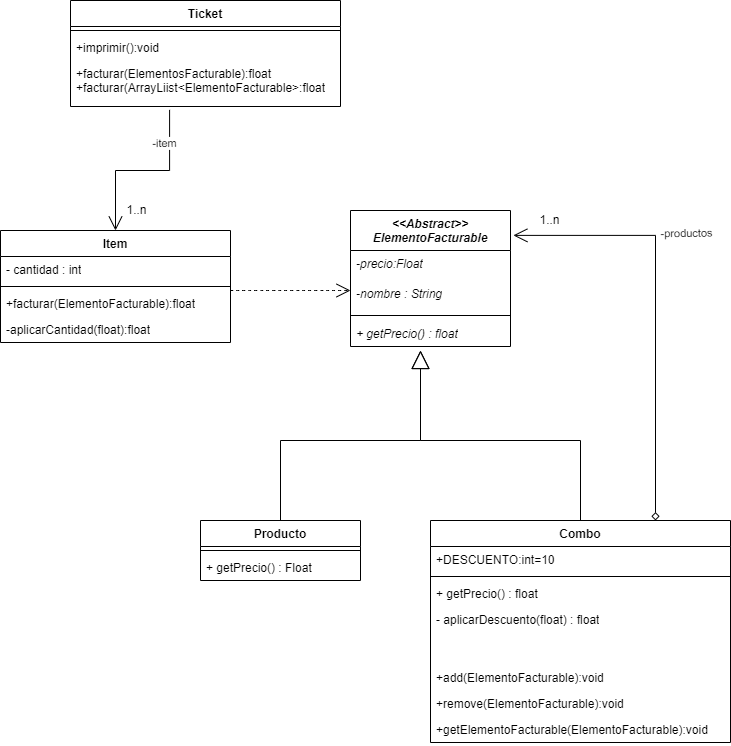

The diagram above was exported from draw.io. Its source (the exported page's mxGraphModel, read from the mxfile embedded in the PNG):
<mxGraphModel dx="1221" dy="1807" grid="1" gridSize="10" guides="1" tooltips="1" connect="1" arrows="1" fold="1" page="1" pageScale="1" pageWidth="827" pageHeight="1169" math="0" shadow="0">
  <root>
    <mxCell id="0" />
    <mxCell id="1" parent="0" />
    <mxCell id="GDyEz23u9EBB7qL83upr-1" value="Producto" style="swimlane;fontStyle=1;align=center;verticalAlign=top;childLayout=stackLayout;horizontal=1;startSize=26;horizontalStack=0;resizeParent=1;resizeParentMax=0;resizeLast=0;collapsible=1;marginBottom=0;whiteSpace=wrap;html=1;" parent="1" vertex="1">
      <mxGeometry x="240" y="320" width="160" height="60" as="geometry" />
    </mxCell>
    <mxCell id="GDyEz23u9EBB7qL83upr-4" value="" style="line;strokeWidth=1;fillColor=none;align=left;verticalAlign=middle;spacingTop=-1;spacingLeft=3;spacingRight=3;rotatable=0;labelPosition=right;points=[];portConstraint=eastwest;strokeColor=inherit;" parent="GDyEz23u9EBB7qL83upr-1" vertex="1">
      <mxGeometry y="26" width="160" height="8" as="geometry" />
    </mxCell>
    <mxCell id="GDyEz23u9EBB7qL83upr-6" value="+ getPrecio() : Float" style="text;strokeColor=none;fillColor=none;align=left;verticalAlign=top;spacingLeft=4;spacingRight=4;overflow=hidden;rotatable=0;points=[[0,0.5],[1,0.5]];portConstraint=eastwest;whiteSpace=wrap;html=1;" parent="GDyEz23u9EBB7qL83upr-1" vertex="1">
      <mxGeometry y="34" width="160" height="26" as="geometry" />
    </mxCell>
    <mxCell id="GDyEz23u9EBB7qL83upr-7" value="Ticket" style="swimlane;fontStyle=1;align=center;verticalAlign=top;childLayout=stackLayout;horizontal=1;startSize=26;horizontalStack=0;resizeParent=1;resizeParentMax=0;resizeLast=0;collapsible=1;marginBottom=0;whiteSpace=wrap;html=1;" parent="1" vertex="1">
      <mxGeometry x="110" y="-200" width="270" height="106" as="geometry" />
    </mxCell>
    <mxCell id="GDyEz23u9EBB7qL83upr-8" value="" style="line;strokeWidth=1;fillColor=none;align=left;verticalAlign=middle;spacingTop=-1;spacingLeft=3;spacingRight=3;rotatable=0;labelPosition=right;points=[];portConstraint=eastwest;strokeColor=inherit;" parent="GDyEz23u9EBB7qL83upr-7" vertex="1">
      <mxGeometry y="26" width="270" height="8" as="geometry" />
    </mxCell>
    <mxCell id="_eo5qt9s9OlU-vngNVqA-1" value="+imprimir():void" style="text;strokeColor=none;fillColor=none;align=left;verticalAlign=top;spacingLeft=4;spacingRight=4;overflow=hidden;rotatable=0;points=[[0,0.5],[1,0.5]];portConstraint=eastwest;whiteSpace=wrap;html=1;" parent="GDyEz23u9EBB7qL83upr-7" vertex="1">
      <mxGeometry y="34" width="270" height="26" as="geometry" />
    </mxCell>
    <mxCell id="GDyEz23u9EBB7qL83upr-9" value="+facturar(ElementosFacturable):float&lt;span style=&quot;color: rgba(0, 0, 0, 0); font-family: monospace; font-size: 0px; text-wrap: nowrap;&quot;&gt;%3CmxGraphModel%3E%3Croot%3E%3CmxCell%20id%3D%220%22%2F%3E%3CmxCell%20id%3D%221%22%20parent%3D%220%22%2F%3E%3CmxCell%20id%3D%222%22%20value%3D%22%2Badd(Ele%26lt%3Bspan%20style%3D%26quot%3Bcolor%3A%20rgba(0%2C%200%2C%200%2C%200)%3B%20font-family%3A%20monospace%3B%20font-size%3A%200px%3B%20text-wrap%3A%20nowrap%3B%26quot%3B%26gt%3B%253CmxGraphModel%253E%253Croot%253E%253CmxCell%2520id%253D%25220%2522%252F%253E%253CmxCell%2520id%253D%25221%2522%2520parent%253D%25220%2522%252F%253E%253CmxCell%2520id%253D%25222%2522%2520value%253D%2522%252B%2520getPrecio()%2520%253A%2520float%2522%2520style%253D%2522text%253BstrokeColor%253Dnone%253BfillColor%253Dnone%253Balign%253Dleft%253BverticalAlign%253Dtop%253BspacingLeft%253D4%253BspacingRight%253D4%253Boverflow%253Dhidden%253Brotatable%253D0%253Bpoints%253D%255B%255B0%252C0.5%255D%252C%255B1%252C0.5%255D%255D%253BportConstraint%253Deastwest%253BwhiteSpace%253Dwrap%253Bhtml%253D1%253B%2522%2520vertex%253D%25221%2522%2520parent%253D%25221%2522%253E%253CmxGeometry%2520x%253D%2522470%2522%2520y%253D%2522380%2522%2520width%253D%2522200%2522%2520height%253D%252226%2522%2520as%253D%2522geometry%2522%252F%253E%253C%252FmxCell%253E%253C%252Froot%253E%253C%252FmxGraphModel%253E%26lt%3B%2Fspan%26gt%3BmentoFacturable)%3Avoid%26lt%3Bspan%20style%3D%26quot%3Bcolor%3A%20rgba(0%2C%200%2C%200%2C%200)%3B%20font-family%3A%20monospace%3B%20font-size%3A%200px%3B%20text-wrap%3A%20nowrap%3B%26quot%3B%26gt%3B%253CmxGraphModel%253E%253Croot%253E%253CmxCell%2520id%253D%25220%2522%252F%253E%253CmxCell%2520id%253D%25221%2522%2520parent%253D%25220%2522%252F%253E%253CmxCell%2520id%253D%25222%2522%2520value%253D%2522%252B%2520getPrecio()%2520%253A%2520float%2522%2520style%253D%2522text%253BstrokeColor%253Dnone%253BfillColor%253Dnone%253Balign%253Dleft%253BverticalAlign%253Dtop%253BspacingLeft%253D4%253BspacingRight%253D4%253Boverflow%253Dhidden%253Brotatable%253D0%253Bpoints%253D%255B%255B0%252C0.5%255D%252C%255B1%252C0.5%255D%255D%253BportConstraint%253Deastwest%253BwhiteSpace%253Dwrap%253Bhtml%253D1%253B%2522%2520vertex%253D%25221%2522%2520parent%253D%25221%2522%253E%253CmxGeometry%2520x%253D%2522470%2522%2520y%253D%2522380%2522%2520width%253D%2522200%2522%2520height%253D%252226%2522%2520as%253D%2522geometry%2522%252F%253E%253C%252FmxCell%253E%253C%252Froot%253E%253C%252FmxGraphModel%253E%26lt%3B%2Fspan%26gt%3B%22%20style%3D%22text%3BstrokeColor%3Dnone%3BfillColor%3Dnone%3Balign%3Dleft%3BverticalAlign%3Dtop%3BspacingLeft%3D4%3BspacingRight%3D4%3Boverflow%3Dhidden%3Brotatable%3D0%3Bpoints%3D%5B%5B0%2C0.5%5D%2C%5B1%2C0.5%5D%5D%3BportConstraint%3Deastwest%3BwhiteSpace%3Dwrap%3Bhtml%3D1%3B%22%20vertex%3D%221%22%20parent%3D%221%22%3E%3CmxGeometry%20x%3D%22470%22%20y%3D%22464%22%20width%3D%22200%22%20height%3D%2226%22%20as%3D%22geometry%22%2F%3E%3C%2FmxCell%3E%3C%2Froot%3E%3C%2FmxGraphModel%3E&lt;/span&gt;&lt;div&gt;+facturar(ArrayLiist&amp;lt;ElementoFacturable&amp;gt;:float&lt;/div&gt;" style="text;strokeColor=none;fillColor=none;align=left;verticalAlign=top;spacingLeft=4;spacingRight=4;overflow=hidden;rotatable=0;points=[[0,0.5],[1,0.5]];portConstraint=eastwest;whiteSpace=wrap;html=1;" parent="GDyEz23u9EBB7qL83upr-7" vertex="1">
      <mxGeometry y="60" width="270" height="46" as="geometry" />
    </mxCell>
    <mxCell id="GDyEz23u9EBB7qL83upr-10" value="Combo" style="swimlane;fontStyle=1;align=center;verticalAlign=top;childLayout=stackLayout;horizontal=1;startSize=26;horizontalStack=0;resizeParent=1;resizeParentMax=0;resizeLast=0;collapsible=1;marginBottom=0;whiteSpace=wrap;html=1;" parent="1" vertex="1">
      <mxGeometry x="470" y="320" width="300" height="222" as="geometry">
        <mxRectangle x="610" y="250" width="100" height="30" as="alternateBounds" />
      </mxGeometry>
    </mxCell>
    <mxCell id="GDyEz23u9EBB7qL83upr-12" value="+DESCUENTO:int=10" style="text;strokeColor=none;fillColor=none;align=left;verticalAlign=top;spacingLeft=4;spacingRight=4;overflow=hidden;rotatable=0;points=[[0,0.5],[1,0.5]];portConstraint=eastwest;whiteSpace=wrap;html=1;" parent="GDyEz23u9EBB7qL83upr-10" vertex="1">
      <mxGeometry y="26" width="300" height="26" as="geometry" />
    </mxCell>
    <mxCell id="GDyEz23u9EBB7qL83upr-13" value="" style="line;strokeWidth=1;fillColor=none;align=left;verticalAlign=middle;spacingTop=-1;spacingLeft=3;spacingRight=3;rotatable=0;labelPosition=right;points=[];portConstraint=eastwest;strokeColor=inherit;" parent="GDyEz23u9EBB7qL83upr-10" vertex="1">
      <mxGeometry y="52" width="300" height="8" as="geometry" />
    </mxCell>
    <mxCell id="GDyEz23u9EBB7qL83upr-15" value="+ getPrecio() : float" style="text;strokeColor=none;fillColor=none;align=left;verticalAlign=top;spacingLeft=4;spacingRight=4;overflow=hidden;rotatable=0;points=[[0,0.5],[1,0.5]];portConstraint=eastwest;whiteSpace=wrap;html=1;" parent="GDyEz23u9EBB7qL83upr-10" vertex="1">
      <mxGeometry y="60" width="300" height="26" as="geometry" />
    </mxCell>
    <mxCell id="GDyEz23u9EBB7qL83upr-16" value="- aplicarDescuento(float) : float" style="text;strokeColor=none;fillColor=none;align=left;verticalAlign=top;spacingLeft=4;spacingRight=4;overflow=hidden;rotatable=0;points=[[0,0.5],[1,0.5]];portConstraint=eastwest;whiteSpace=wrap;html=1;" parent="GDyEz23u9EBB7qL83upr-10" vertex="1">
      <mxGeometry y="86" width="300" height="58" as="geometry" />
    </mxCell>
    <mxCell id="2OPsVUN-Ei5r5OBtt2cH-13" value="+add(Ele&lt;span style=&quot;color: rgba(0, 0, 0, 0); font-family: monospace; font-size: 0px; text-wrap: nowrap;&quot;&gt;%3CmxGraphModel%3E%3Croot%3E%3CmxCell%20id%3D%220%22%2F%3E%3CmxCell%20id%3D%221%22%20parent%3D%220%22%2F%3E%3CmxCell%20id%3D%222%22%20value%3D%22%2B%20getPrecio()%20%3A%20float%22%20style%3D%22text%3BstrokeColor%3Dnone%3BfillColor%3Dnone%3Balign%3Dleft%3BverticalAlign%3Dtop%3BspacingLeft%3D4%3BspacingRight%3D4%3Boverflow%3Dhidden%3Brotatable%3D0%3Bpoints%3D%5B%5B0%2C0.5%5D%2C%5B1%2C0.5%5D%5D%3BportConstraint%3Deastwest%3BwhiteSpace%3Dwrap%3Bhtml%3D1%3B%22%20vertex%3D%221%22%20parent%3D%221%22%3E%3CmxGeometry%20x%3D%22470%22%20y%3D%22380%22%20width%3D%22200%22%20height%3D%2226%22%20as%3D%22geometry%22%2F%3E%3C%2FmxCell%3E%3C%2Froot%3E%3C%2FmxGraphModel%3E&lt;/span&gt;mentoFacturable):void&lt;span style=&quot;color: rgba(0, 0, 0, 0); font-family: monospace; font-size: 0px; text-wrap: nowrap;&quot;&gt;%3CmxGraphModel%3E%3Croot%3E%3CmxCell%20id%3D%220%22%2F%3E%3CmxCell%20id%3D%221%22%20parent%3D%220%22%2F%3E%3CmxCell%20id%3D%222%22%20value%3D%22%2B%20getPrecio()%20%3A%20float%22%20style%3D%22text%3BstrokeColor%3Dnone%3BfillColor%3Dnone%3Balign%3Dleft%3BverticalAlign%3Dtop%3BspacingLeft%3D4%3BspacingRight%3D4%3Boverflow%3Dhidden%3Brotatable%3D0%3Bpoints%3D%5B%5B0%2C0.5%5D%2C%5B1%2C0.5%5D%5D%3BportConstraint%3Deastwest%3BwhiteSpace%3Dwrap%3Bhtml%3D1%3B%22%20vertex%3D%221%22%20parent%3D%221%22%3E%3CmxGeometry%20x%3D%22470%22%20y%3D%22380%22%20width%3D%22200%22%20height%3D%2226%22%20as%3D%22geometry%22%2F%3E%3C%2FmxCell%3E%3C%2Froot%3E%3C%2FmxGraphModel%3E&lt;/span&gt;" style="text;strokeColor=none;fillColor=none;align=left;verticalAlign=top;spacingLeft=4;spacingRight=4;overflow=hidden;rotatable=0;points=[[0,0.5],[1,0.5]];portConstraint=eastwest;whiteSpace=wrap;html=1;" parent="GDyEz23u9EBB7qL83upr-10" vertex="1">
      <mxGeometry y="144" width="300" height="26" as="geometry" />
    </mxCell>
    <mxCell id="2OPsVUN-Ei5r5OBtt2cH-14" value="+remove(ElementoF&lt;span style=&quot;color: rgba(0, 0, 0, 0); font-family: monospace; font-size: 0px; text-wrap: nowrap;&quot;&gt;%3CmxGraphModel%3E%3Croot%3E%3CmxCell%20id%3D%220%22%2F%3E%3CmxCell%20id%3D%221%22%20parent%3D%220%22%2F%3E%3CmxCell%20id%3D%222%22%20value%3D%22%2Badd(Ele%26lt%3Bspan%20style%3D%26quot%3Bcolor%3A%20rgba(0%2C%200%2C%200%2C%200)%3B%20font-family%3A%20monospace%3B%20font-size%3A%200px%3B%20text-wrap%3A%20nowrap%3B%26quot%3B%26gt%3B%253CmxGraphModel%253E%253Croot%253E%253CmxCell%2520id%253D%25220%2522%252F%253E%253CmxCell%2520id%253D%25221%2522%2520parent%253D%25220%2522%252F%253E%253CmxCell%2520id%253D%25222%2522%2520value%253D%2522%252B%2520getPrecio()%2520%253A%2520float%2522%2520style%253D%2522text%253BstrokeColor%253Dnone%253BfillColor%253Dnone%253Balign%253Dleft%253BverticalAlign%253Dtop%253BspacingLeft%253D4%253BspacingRight%253D4%253Boverflow%253Dhidden%253Brotatable%253D0%253Bpoints%253D%255B%255B0%252C0.5%255D%252C%255B1%252C0.5%255D%255D%253BportConstraint%253Deastwest%253BwhiteSpace%253Dwrap%253Bhtml%253D1%253B%2522%2520vertex%253D%25221%2522%2520parent%253D%25221%2522%253E%253CmxGeometry%2520x%253D%2522470%2522%2520y%253D%2522380%2522%2520width%253D%2522200%2522%2520height%253D%252226%2522%2520as%253D%2522geometry%2522%252F%253E%253C%252FmxCell%253E%253C%252Froot%253E%253C%252FmxGraphModel%253E%26lt%3B%2Fspan%26gt%3BmentoFacturable)%3Avoid%26lt%3Bspan%20style%3D%26quot%3Bcolor%3A%20rgba(0%2C%200%2C%200%2C%200)%3B%20font-family%3A%20monospace%3B%20font-size%3A%200px%3B%20text-wrap%3A%20nowrap%3B%26quot%3B%26gt%3B%253CmxGraphModel%253E%253Croot%253E%253CmxCell%2520id%253D%25220%2522%252F%253E%253CmxCell%2520id%253D%25221%2522%2520parent%253D%25220%2522%252F%253E%253CmxCell%2520id%253D%25222%2522%2520value%253D%2522%252B%2520getPrecio()%2520%253A%2520float%2522%2520style%253D%2522text%253BstrokeColor%253Dnone%253BfillColor%253Dnone%253Balign%253Dleft%253BverticalAlign%253Dtop%253BspacingLeft%253D4%253BspacingRight%253D4%253Boverflow%253Dhidden%253Brotatable%253D0%253Bpoints%253D%255B%255B0%252C0.5%255D%252C%255B1%252C0.5%255D%255D%253BportConstraint%253Deastwest%253BwhiteSpace%253Dwrap%253Bhtml%253D1%253B%2522%2520vertex%253D%25221%2522%2520parent%253D%25221%2522%253E%253CmxGeometry%2520x%253D%2522470%2522%2520y%253D%2522380%2522%2520width%253D%2522200%2522%2520height%253D%252226%2522%2520as%253D%2522geometry%2522%252F%253E%253C%252FmxCell%253E%253C%252Froot%253E%253C%252FmxGraphModel%253E%26lt%3B%2Fspan%26gt%3B%22%20style%3D%22text%3BstrokeColor%3Dnone%3BfillColor%3Dnone%3Balign%3Dleft%3BverticalAlign%3Dtop%3BspacingLeft%3D4%3BspacingRight%3D4%3Boverflow%3Dhidden%3Brotatable%3D0%3Bpoints%3D%5B%5B0%2C0.5%5D%2C%5B1%2C0.5%5D%5D%3BportConstraint%3Deastwest%3BwhiteSpace%3Dwrap%3Bhtml%3D1%3B%22%20vertex%3D%221%22%20parent%3D%221%22%3E%3CmxGeometry%20x%3D%22470%22%20y%3D%22464%22%20width%3D%22200%22%20height%3D%2226%22%20as%3D%22geometry%22%2F%3E%3C%2FmxCell%3E%3C%2Froot%3E%3C%2FmxGraphModel%3E&lt;/span&gt;acturable):void" style="text;strokeColor=none;fillColor=none;align=left;verticalAlign=top;spacingLeft=4;spacingRight=4;overflow=hidden;rotatable=0;points=[[0,0.5],[1,0.5]];portConstraint=eastwest;whiteSpace=wrap;html=1;" parent="GDyEz23u9EBB7qL83upr-10" vertex="1">
      <mxGeometry y="170" width="300" height="26" as="geometry" />
    </mxCell>
    <mxCell id="2OPsVUN-Ei5r5OBtt2cH-15" value="+getElementoFacturable(ElementoFacturable):void" style="text;strokeColor=none;fillColor=none;align=left;verticalAlign=top;spacingLeft=4;spacingRight=4;overflow=hidden;rotatable=0;points=[[0,0.5],[1,0.5]];portConstraint=eastwest;whiteSpace=wrap;html=1;" parent="GDyEz23u9EBB7qL83upr-10" vertex="1">
      <mxGeometry y="196" width="300" height="26" as="geometry" />
    </mxCell>
    <mxCell id="GDyEz23u9EBB7qL83upr-17" value="&lt;div&gt;&amp;lt;&amp;lt;Abstract&amp;gt;&amp;gt;&lt;/div&gt;ElementoFacturable&lt;div&gt;&lt;br/&gt;&lt;/div&gt;" style="swimlane;fontStyle=3;align=center;verticalAlign=top;childLayout=stackLayout;horizontal=1;startSize=40;horizontalStack=0;resizeParent=1;resizeParentMax=0;resizeLast=0;collapsible=1;marginBottom=0;whiteSpace=wrap;html=1;" parent="1" vertex="1">
      <mxGeometry x="390" y="10" width="160" height="136" as="geometry" />
    </mxCell>
    <mxCell id="2OPsVUN-Ei5r5OBtt2cH-5" value="-precio:Float" style="text;strokeColor=none;fillColor=none;align=left;verticalAlign=top;spacingLeft=4;spacingRight=4;overflow=hidden;rotatable=0;points=[[0,0.5],[1,0.5]];portConstraint=eastwest;whiteSpace=wrap;html=1;fontStyle=2" parent="GDyEz23u9EBB7qL83upr-17" vertex="1">
      <mxGeometry y="40" width="160" height="30" as="geometry" />
    </mxCell>
    <mxCell id="2OPsVUN-Ei5r5OBtt2cH-4" value="-nombre : String&lt;span style=&quot;color: rgba(0, 0, 0, 0); font-family: monospace; font-size: 0px; font-style: normal; text-wrap: nowrap;&quot;&gt;%3CmxGraphModel%3E%3Croot%3E%3CmxCell%20id%3D%220%22%2F%3E%3CmxCell%20id%3D%221%22%20parent%3D%220%22%2F%3E%3CmxCell%20id%3D%222%22%20value%3D%22%2B%20getPrecio()%20%3A%20double%22%20style%3D%22text%3BstrokeColor%3Dnone%3BfillColor%3Dnone%3Balign%3Dleft%3BverticalAlign%3Dtop%3BspacingLeft%3D4%3BspacingRight%3D4%3Boverflow%3Dhidden%3Brotatable%3D0%3Bpoints%3D%5B%5B0%2C0.5%5D%2C%5B1%2C0.5%5D%5D%3BportConstraint%3Deastwest%3BwhiteSpace%3Dwrap%3Bhtml%3D1%3BfontStyle%3D2%22%20vertex%3D%221%22%20parent%3D%221%22%3E%3CmxGeometry%20x%3D%22400%22%20y%3D%22134%22%20width%3D%22160%22%20height%3D%2226%22%20as%3D%22geometry%22%2F%3E%3C%2FmxCell%3E%3C%2Froot%3E%3C%2FmxGraphModel%3E&lt;/span&gt;" style="text;strokeColor=none;fillColor=none;align=left;verticalAlign=top;spacingLeft=4;spacingRight=4;overflow=hidden;rotatable=0;points=[[0,0.5],[1,0.5]];portConstraint=eastwest;whiteSpace=wrap;html=1;fontStyle=2" parent="GDyEz23u9EBB7qL83upr-17" vertex="1">
      <mxGeometry y="70" width="160" height="30" as="geometry" />
    </mxCell>
    <mxCell id="GDyEz23u9EBB7qL83upr-18" value="" style="line;strokeWidth=1;fillColor=none;align=left;verticalAlign=middle;spacingTop=-1;spacingLeft=3;spacingRight=3;rotatable=0;labelPosition=right;points=[];portConstraint=eastwest;strokeColor=inherit;" parent="GDyEz23u9EBB7qL83upr-17" vertex="1">
      <mxGeometry y="100" width="160" height="10" as="geometry" />
    </mxCell>
    <mxCell id="GDyEz23u9EBB7qL83upr-20" value="+ getPrecio() : float" style="text;strokeColor=none;fillColor=none;align=left;verticalAlign=top;spacingLeft=4;spacingRight=4;overflow=hidden;rotatable=0;points=[[0,0.5],[1,0.5]];portConstraint=eastwest;whiteSpace=wrap;html=1;fontStyle=2" parent="GDyEz23u9EBB7qL83upr-17" vertex="1">
      <mxGeometry y="110" width="160" height="26" as="geometry" />
    </mxCell>
    <mxCell id="GDyEz23u9EBB7qL83upr-24" value="Item" style="swimlane;fontStyle=1;align=center;verticalAlign=top;childLayout=stackLayout;horizontal=1;startSize=26;horizontalStack=0;resizeParent=1;resizeParentMax=0;resizeLast=0;collapsible=1;marginBottom=0;whiteSpace=wrap;html=1;" parent="1" vertex="1">
      <mxGeometry x="40" y="30" width="230" height="112" as="geometry" />
    </mxCell>
    <mxCell id="GDyEz23u9EBB7qL83upr-25" value="- cantidad : int" style="text;strokeColor=none;fillColor=none;align=left;verticalAlign=top;spacingLeft=4;spacingRight=4;overflow=hidden;rotatable=0;points=[[0,0.5],[1,0.5]];portConstraint=eastwest;whiteSpace=wrap;html=1;" parent="GDyEz23u9EBB7qL83upr-24" vertex="1">
      <mxGeometry y="26" width="230" height="26" as="geometry" />
    </mxCell>
    <mxCell id="GDyEz23u9EBB7qL83upr-26" value="" style="line;strokeWidth=1;fillColor=none;align=left;verticalAlign=middle;spacingTop=-1;spacingLeft=3;spacingRight=3;rotatable=0;labelPosition=right;points=[];portConstraint=eastwest;strokeColor=inherit;" parent="GDyEz23u9EBB7qL83upr-24" vertex="1">
      <mxGeometry y="52" width="230" height="8" as="geometry" />
    </mxCell>
    <mxCell id="2OPsVUN-Ei5r5OBtt2cH-12" value="+facturar(ElementoFacturable):float" style="text;strokeColor=none;fillColor=none;align=left;verticalAlign=top;spacingLeft=4;spacingRight=4;overflow=hidden;rotatable=0;points=[[0,0.5],[1,0.5]];portConstraint=eastwest;whiteSpace=wrap;html=1;" parent="GDyEz23u9EBB7qL83upr-24" vertex="1">
      <mxGeometry y="60" width="230" height="26" as="geometry" />
    </mxCell>
    <mxCell id="GDyEz23u9EBB7qL83upr-27" value="-aplicarCantidad(float):float" style="text;strokeColor=none;fillColor=none;align=left;verticalAlign=top;spacingLeft=4;spacingRight=4;overflow=hidden;rotatable=0;points=[[0,0.5],[1,0.5]];portConstraint=eastwest;whiteSpace=wrap;html=1;" parent="GDyEz23u9EBB7qL83upr-24" vertex="1">
      <mxGeometry y="86" width="230" height="26" as="geometry" />
    </mxCell>
    <mxCell id="GDyEz23u9EBB7qL83upr-28" value="" style="endArrow=open;endFill=1;endSize=12;html=1;rounded=0;edgeStyle=elbowEdgeStyle;elbow=vertical;exitX=0.367;exitY=1.073;exitDx=0;exitDy=0;exitPerimeter=0;entryX=0.5;entryY=0;entryDx=0;entryDy=0;" parent="1" source="GDyEz23u9EBB7qL83upr-9" target="GDyEz23u9EBB7qL83upr-24" edge="1">
      <mxGeometry width="160" relative="1" as="geometry">
        <mxPoint x="170" y="258.21" as="sourcePoint" />
        <mxPoint x="170.07999999999993" y="116.00399999999998" as="targetPoint" />
      </mxGeometry>
    </mxCell>
    <mxCell id="GDyEz23u9EBB7qL83upr-32" value="-item" style="edgeLabel;html=1;align=center;verticalAlign=middle;resizable=0;points=[];rotation=-1;" parent="GDyEz23u9EBB7qL83upr-28" vertex="1" connectable="0">
      <mxGeometry x="0.224" y="-1" relative="1" as="geometry">
        <mxPoint x="41" y="-26" as="offset" />
      </mxGeometry>
    </mxCell>
    <mxCell id="2OPsVUN-Ei5r5OBtt2cH-1" value="1..n" style="edgeLabel;html=1;align=center;verticalAlign=middle;resizable=0;points=[];fontSize=12;rotation=0;" parent="GDyEz23u9EBB7qL83upr-28" connectable="0" vertex="1">
      <mxGeometry x="0.7633" y="1" relative="1" as="geometry">
        <mxPoint x="19" as="offset" />
      </mxGeometry>
    </mxCell>
    <mxCell id="2OPsVUN-Ei5r5OBtt2cH-2" value="" style="endArrow=open;endSize=12;dashed=1;html=1;rounded=0;fontSize=12;curved=1;" parent="1" edge="1">
      <mxGeometry width="160" relative="1" as="geometry">
        <mxPoint x="270" y="90" as="sourcePoint" />
        <mxPoint x="390" y="90" as="targetPoint" />
      </mxGeometry>
    </mxCell>
    <mxCell id="2OPsVUN-Ei5r5OBtt2cH-7" value="" style="endArrow=block;endSize=16;endFill=0;html=1;rounded=0;fontSize=12;edgeStyle=elbowEdgeStyle;elbow=vertical;exitX=0.5;exitY=0;exitDx=0;exitDy=0;" parent="1" source="GDyEz23u9EBB7qL83upr-10" edge="1">
      <mxGeometry width="160" relative="1" as="geometry">
        <mxPoint x="560" y="316" as="sourcePoint" />
        <mxPoint x="460" y="150" as="targetPoint" />
        <Array as="points">
          <mxPoint x="510" y="240" />
        </Array>
      </mxGeometry>
    </mxCell>
    <mxCell id="2OPsVUN-Ei5r5OBtt2cH-8" value="" style="endArrow=block;endSize=16;endFill=0;html=1;rounded=0;fontSize=12;edgeStyle=elbowEdgeStyle;elbow=vertical;" parent="1" edge="1">
      <mxGeometry width="160" relative="1" as="geometry">
        <mxPoint x="320" y="320" as="sourcePoint" />
        <mxPoint x="460" y="150" as="targetPoint" />
        <Array as="points">
          <mxPoint x="390" y="240" />
        </Array>
      </mxGeometry>
    </mxCell>
    <mxCell id="2OPsVUN-Ei5r5OBtt2cH-9" value="" style="endArrow=open;endFill=1;endSize=12;html=1;rounded=0;edgeStyle=elbowEdgeStyle;exitX=0.75;exitY=0;exitDx=0;exitDy=0;entryX=1.018;entryY=0.183;entryDx=0;entryDy=0;entryPerimeter=0;curved=0;sourcePerimeterSpacing=7;startArrow=diamond;startFill=0;" parent="1" source="GDyEz23u9EBB7qL83upr-10" target="GDyEz23u9EBB7qL83upr-17" edge="1">
      <mxGeometry width="160" relative="1" as="geometry">
        <mxPoint x="699.36" y="359" as="sourcePoint" />
        <mxPoint x="580.0000000000001" y="37.06400000000008" as="targetPoint" />
        <Array as="points">
          <mxPoint x="695" y="170" />
        </Array>
      </mxGeometry>
    </mxCell>
    <mxCell id="2OPsVUN-Ei5r5OBtt2cH-10" value="-productos" style="edgeLabel;html=1;align=center;verticalAlign=middle;resizable=0;points=[];rotation=-1;" parent="2OPsVUN-Ei5r5OBtt2cH-9" connectable="0" vertex="1">
      <mxGeometry x="0.224" y="-1" relative="1" as="geometry">
        <mxPoint x="29" y="-26" as="offset" />
      </mxGeometry>
    </mxCell>
    <mxCell id="2OPsVUN-Ei5r5OBtt2cH-11" value="1..n" style="edgeLabel;html=1;align=center;verticalAlign=middle;resizable=0;points=[];fontSize=12;rotation=0;" parent="2OPsVUN-Ei5r5OBtt2cH-9" connectable="0" vertex="1">
      <mxGeometry x="0.7633" y="1" relative="1" as="geometry">
        <mxPoint x="-15" y="-16" as="offset" />
      </mxGeometry>
    </mxCell>
  </root>
</mxGraphModel>